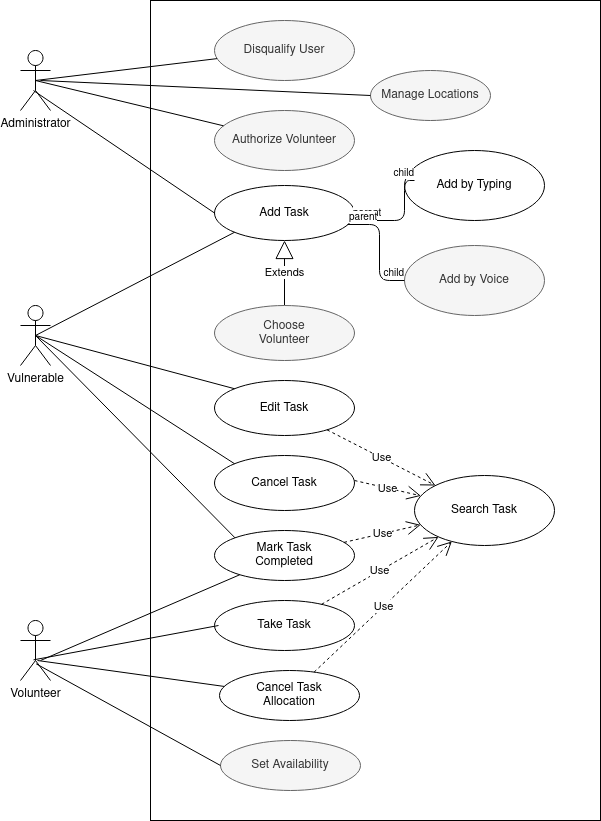

The diagram above was exported from draw.io. Its source (the exported page's mxGraphModel, read from the mxfile embedded in the PNG):
<mxGraphModel dx="796" dy="463" grid="1" gridSize="10" guides="1" tooltips="1" connect="1" arrows="1" fold="1" page="1" pageScale="1" pageWidth="850" pageHeight="1100" math="0" shadow="0">
  <root>
    <mxCell id="0" />
    <mxCell id="1" parent="0" />
    <mxCell id="29" value="" style="rounded=0;whiteSpace=wrap;html=1;" parent="1" vertex="1">
      <mxGeometry x="260" y="50" width="450" height="820" as="geometry" />
    </mxCell>
    <mxCell id="2" value="Authorize Volunteer" style="ellipse;whiteSpace=wrap;html=1;fillColor=#f5f5f5;strokeColor=#666666;fontColor=#333333;" parent="1" vertex="1">
      <mxGeometry x="324" y="160" width="140" height="60" as="geometry" />
    </mxCell>
    <mxCell id="3" value="Add Task" style="ellipse;whiteSpace=wrap;html=1;" parent="1" vertex="1">
      <mxGeometry x="324" y="235" width="140" height="55" as="geometry" />
    </mxCell>
    <mxCell id="4" value="Add by Typing" style="ellipse;whiteSpace=wrap;html=1;" parent="1" vertex="1">
      <mxGeometry x="514" y="200" width="140" height="70" as="geometry" />
    </mxCell>
    <mxCell id="5" value="Add by Voice" style="ellipse;whiteSpace=wrap;html=1;fillColor=#f5f5f5;strokeColor=#666666;fontColor=#333333;" parent="1" vertex="1">
      <mxGeometry x="514" y="295" width="140" height="70" as="geometry" />
    </mxCell>
    <mxCell id="6" value="" style="endArrow=none;html=1;edgeStyle=orthogonalEdgeStyle;" parent="1" source="3" edge="1">
      <mxGeometry relative="1" as="geometry">
        <mxPoint x="324" y="385" as="sourcePoint" />
        <mxPoint x="524" y="230" as="targetPoint" />
        <Array as="points">
          <mxPoint x="514" y="270" />
        </Array>
      </mxGeometry>
    </mxCell>
    <mxCell id="7" value="parent" style="resizable=0;html=1;align=left;verticalAlign=bottom;labelBackgroundColor=#ffffff;fontSize=10;" parent="6" connectable="0" vertex="1">
      <mxGeometry x="-1" relative="1" as="geometry" />
    </mxCell>
    <mxCell id="8" value="child" style="resizable=0;html=1;align=right;verticalAlign=bottom;labelBackgroundColor=#ffffff;fontSize=10;" parent="6" connectable="0" vertex="1">
      <mxGeometry x="1" relative="1" as="geometry" />
    </mxCell>
    <mxCell id="9" value="" style="endArrow=none;html=1;edgeStyle=orthogonalEdgeStyle;entryX=0;entryY=0.5;entryDx=0;entryDy=0;exitX=0.95;exitY=0.709;exitDx=0;exitDy=0;exitPerimeter=0;" parent="1" source="3" target="5" edge="1">
      <mxGeometry relative="1" as="geometry">
        <mxPoint x="384" y="315" as="sourcePoint" />
        <mxPoint x="524" y="330" as="targetPoint" />
      </mxGeometry>
    </mxCell>
    <mxCell id="10" value="parent" style="resizable=0;html=1;align=left;verticalAlign=bottom;labelBackgroundColor=#ffffff;fontSize=10;" parent="9" connectable="0" vertex="1">
      <mxGeometry x="-1" relative="1" as="geometry" />
    </mxCell>
    <mxCell id="11" value="child" style="resizable=0;html=1;align=right;verticalAlign=bottom;labelBackgroundColor=#ffffff;fontSize=10;" parent="9" connectable="0" vertex="1">
      <mxGeometry x="1" relative="1" as="geometry" />
    </mxCell>
    <mxCell id="12" value="Extends" style="endArrow=block;endSize=16;endFill=0;html=1;" parent="1" source="13" target="3" edge="1">
      <mxGeometry width="160" relative="1" as="geometry">
        <mxPoint x="324" y="385" as="sourcePoint" />
        <mxPoint x="484" y="385" as="targetPoint" />
        <Array as="points">
          <mxPoint x="394" y="355" />
        </Array>
      </mxGeometry>
    </mxCell>
    <mxCell id="13" value="Choose &lt;br&gt;Volunteer" style="ellipse;whiteSpace=wrap;html=1;direction=west;fillColor=#f5f5f5;strokeColor=#666666;fontColor=#333333;" parent="1" vertex="1">
      <mxGeometry x="324" y="355" width="140" height="55" as="geometry" />
    </mxCell>
    <mxCell id="14" value="Edit Task" style="ellipse;whiteSpace=wrap;html=1;" parent="1" vertex="1">
      <mxGeometry x="324" y="430" width="140" height="55" as="geometry" />
    </mxCell>
    <mxCell id="15" value="Cancel Task" style="ellipse;whiteSpace=wrap;html=1;" parent="1" vertex="1">
      <mxGeometry x="324" y="505" width="140" height="55" as="geometry" />
    </mxCell>
    <mxCell id="16" value="Mark Task &lt;br&gt;Completed" style="ellipse;whiteSpace=wrap;html=1;" parent="1" vertex="1">
      <mxGeometry x="324" y="580" width="140" height="50" as="geometry" />
    </mxCell>
    <mxCell id="17" value="Take Task" style="ellipse;whiteSpace=wrap;html=1;" parent="1" vertex="1">
      <mxGeometry x="324" y="650" width="140" height="50" as="geometry" />
    </mxCell>
    <mxCell id="18" value="Search Task" style="ellipse;whiteSpace=wrap;html=1;" parent="1" vertex="1">
      <mxGeometry x="524" y="525" width="140" height="70" as="geometry" />
    </mxCell>
    <mxCell id="20" value="Use" style="endArrow=open;endSize=12;dashed=1;html=1;" parent="1" source="16" target="18" edge="1">
      <mxGeometry width="160" relative="1" as="geometry">
        <mxPoint x="324" y="720" as="sourcePoint" />
        <mxPoint x="484" y="720" as="targetPoint" />
      </mxGeometry>
    </mxCell>
    <mxCell id="21" value="Use" style="endArrow=open;endSize=12;dashed=1;html=1;" parent="1" target="18" edge="1">
      <mxGeometry width="160" relative="1" as="geometry">
        <mxPoint x="464" y="530" as="sourcePoint" />
        <mxPoint x="544" y="532" as="targetPoint" />
      </mxGeometry>
    </mxCell>
    <mxCell id="22" value="Use" style="endArrow=open;endSize=12;dashed=1;html=1;" parent="1" source="14" target="18" edge="1">
      <mxGeometry width="160" relative="1" as="geometry">
        <mxPoint x="324" y="720" as="sourcePoint" />
        <mxPoint x="484" y="720" as="targetPoint" />
      </mxGeometry>
    </mxCell>
    <mxCell id="23" value="&lt;div&gt;Cancel Task&lt;/div&gt;&lt;div&gt;Allocation&lt;br&gt;&lt;/div&gt;" style="ellipse;whiteSpace=wrap;html=1;" parent="1" vertex="1">
      <mxGeometry x="329" y="720" width="140" height="50" as="geometry" />
    </mxCell>
    <mxCell id="24" value="Use" style="endArrow=open;endSize=12;dashed=1;html=1;" parent="1" source="23" target="18" edge="1">
      <mxGeometry width="160" relative="1" as="geometry">
        <mxPoint x="324" y="790" as="sourcePoint" />
        <mxPoint x="484" y="790" as="targetPoint" />
      </mxGeometry>
    </mxCell>
    <mxCell id="25" value="Use" style="endArrow=open;endSize=12;dashed=1;html=1;" parent="1" source="17" target="18" edge="1">
      <mxGeometry width="160" relative="1" as="geometry">
        <mxPoint x="444" y="744.5" as="sourcePoint" />
        <mxPoint x="604" y="744.5" as="targetPoint" />
      </mxGeometry>
    </mxCell>
    <mxCell id="27" value="Disqualify User" style="ellipse;whiteSpace=wrap;html=1;fillColor=#f5f5f5;strokeColor=#666666;fontColor=#333333;" parent="1" vertex="1">
      <mxGeometry x="324" y="70" width="140" height="60" as="geometry" />
    </mxCell>
    <mxCell id="28" value="Set Availability" style="ellipse;whiteSpace=wrap;html=1;fillColor=#f5f5f5;strokeColor=#666666;fontColor=#333333;" parent="1" vertex="1">
      <mxGeometry x="330" y="790" width="140" height="50" as="geometry" />
    </mxCell>
    <mxCell id="36" value="Administrator" style="shape=umlActor;verticalLabelPosition=bottom;labelBackgroundColor=#ffffff;verticalAlign=top;html=1;" parent="1" vertex="1">
      <mxGeometry x="130" y="100" width="30" height="60" as="geometry" />
    </mxCell>
    <mxCell id="37" value="Vulnerable" style="shape=umlActor;verticalLabelPosition=bottom;labelBackgroundColor=#ffffff;verticalAlign=top;html=1;" parent="1" vertex="1">
      <mxGeometry x="130" y="355" width="30" height="60" as="geometry" />
    </mxCell>
    <mxCell id="38" value="Volunteer&lt;br&gt;" style="shape=umlActor;verticalLabelPosition=bottom;labelBackgroundColor=#ffffff;verticalAlign=top;html=1;" parent="1" vertex="1">
      <mxGeometry x="130" y="670" width="30" height="60" as="geometry" />
    </mxCell>
    <mxCell id="39" value="" style="endArrow=none;html=1;entryX=0.5;entryY=0.5;entryDx=0;entryDy=0;entryPerimeter=0;" parent="1" source="27" target="36" edge="1">
      <mxGeometry width="50" height="50" relative="1" as="geometry">
        <mxPoint x="110" y="1000" as="sourcePoint" />
        <mxPoint x="160" y="950" as="targetPoint" />
      </mxGeometry>
    </mxCell>
    <mxCell id="40" value="" style="endArrow=none;html=1;entryX=0.5;entryY=0.5;entryDx=0;entryDy=0;entryPerimeter=0;" parent="1" source="2" target="36" edge="1">
      <mxGeometry width="50" height="50" relative="1" as="geometry">
        <mxPoint x="110" y="1000" as="sourcePoint" />
        <mxPoint x="160" y="950" as="targetPoint" />
      </mxGeometry>
    </mxCell>
    <mxCell id="41" value="" style="endArrow=none;html=1;entryX=0;entryY=1;entryDx=0;entryDy=0;exitX=0.5;exitY=0.5;exitDx=0;exitDy=0;exitPerimeter=0;" parent="1" source="37" target="3" edge="1">
      <mxGeometry width="50" height="50" relative="1" as="geometry">
        <mxPoint x="160" y="390" as="sourcePoint" />
        <mxPoint x="160" y="950" as="targetPoint" />
      </mxGeometry>
    </mxCell>
    <mxCell id="42" value="" style="endArrow=none;html=1;exitX=0.5;exitY=0.5;exitDx=0;exitDy=0;exitPerimeter=0;entryX=0;entryY=0;entryDx=0;entryDy=0;" parent="1" source="37" target="14" edge="1">
      <mxGeometry width="50" height="50" relative="1" as="geometry">
        <mxPoint x="110" y="1000" as="sourcePoint" />
        <mxPoint x="343" y="458" as="targetPoint" />
      </mxGeometry>
    </mxCell>
    <mxCell id="43" value="" style="endArrow=none;html=1;entryX=0.5;entryY=0.5;entryDx=0;entryDy=0;entryPerimeter=0;exitX=0;exitY=0;exitDx=0;exitDy=0;" parent="1" source="15" target="37" edge="1">
      <mxGeometry width="50" height="50" relative="1" as="geometry">
        <mxPoint x="330" y="533" as="sourcePoint" />
        <mxPoint x="160" y="390" as="targetPoint" />
      </mxGeometry>
    </mxCell>
    <mxCell id="44" value="" style="endArrow=none;html=1;entryX=0.5;entryY=0.5;entryDx=0;entryDy=0;entryPerimeter=0;exitX=0;exitY=0;exitDx=0;exitDy=0;" parent="1" source="16" target="37" edge="1">
      <mxGeometry width="50" height="50" relative="1" as="geometry">
        <mxPoint x="110" y="1000" as="sourcePoint" />
        <mxPoint x="160" y="950" as="targetPoint" />
      </mxGeometry>
    </mxCell>
    <mxCell id="45" value="" style="endArrow=none;html=1;entryX=0.433;entryY=0.656;entryDx=0;entryDy=0;entryPerimeter=0;" parent="1" target="38" edge="1">
      <mxGeometry width="50" height="50" relative="1" as="geometry">
        <mxPoint x="328" y="675" as="sourcePoint" />
        <mxPoint x="160" y="950" as="targetPoint" />
      </mxGeometry>
    </mxCell>
    <mxCell id="46" value="" style="endArrow=none;html=1;" parent="1" source="23" edge="1">
      <mxGeometry width="50" height="50" relative="1" as="geometry">
        <mxPoint x="110" y="1000" as="sourcePoint" />
        <mxPoint x="147" y="710" as="targetPoint" />
      </mxGeometry>
    </mxCell>
    <mxCell id="47" value="" style="endArrow=none;html=1;entryX=0.522;entryY=0.722;entryDx=0;entryDy=0;entryPerimeter=0;exitX=0;exitY=0.5;exitDx=0;exitDy=0;" parent="1" source="28" target="38" edge="1">
      <mxGeometry width="50" height="50" relative="1" as="geometry">
        <mxPoint x="110" y="1000" as="sourcePoint" />
        <mxPoint x="160" y="950" as="targetPoint" />
      </mxGeometry>
    </mxCell>
    <mxCell id="HbAhiPzKZpOCDjbjxP1k-49" value="" style="endArrow=none;html=1;exitX=0;exitY=0.5;exitDx=0;exitDy=0;entryX=0.433;entryY=0.667;entryDx=0;entryDy=0;entryPerimeter=0;" parent="1" source="3" target="36" edge="1">
      <mxGeometry width="50" height="50" relative="1" as="geometry">
        <mxPoint x="380" y="270" as="sourcePoint" />
        <mxPoint x="430" y="220" as="targetPoint" />
      </mxGeometry>
    </mxCell>
    <mxCell id="HbAhiPzKZpOCDjbjxP1k-50" value="" style="endArrow=none;html=1;" parent="1" target="16" edge="1">
      <mxGeometry width="50" height="50" relative="1" as="geometry">
        <mxPoint x="150" y="710" as="sourcePoint" />
        <mxPoint x="430" y="590" as="targetPoint" />
      </mxGeometry>
    </mxCell>
    <mxCell id="HbAhiPzKZpOCDjbjxP1k-51" value="Manage Locations" style="ellipse;whiteSpace=wrap;html=1;fillColor=#f5f5f5;strokeColor=#666666;fontColor=#333333;" parent="1" vertex="1">
      <mxGeometry x="480" y="120" width="120" height="50" as="geometry" />
    </mxCell>
    <mxCell id="HbAhiPzKZpOCDjbjxP1k-52" value="" style="endArrow=none;html=1;entryX=0;entryY=0.5;entryDx=0;entryDy=0;" parent="1" target="HbAhiPzKZpOCDjbjxP1k-51" edge="1">
      <mxGeometry width="50" height="50" relative="1" as="geometry">
        <mxPoint x="150" y="130" as="sourcePoint" />
        <mxPoint x="410" y="230" as="targetPoint" />
      </mxGeometry>
    </mxCell>
  </root>
</mxGraphModel>